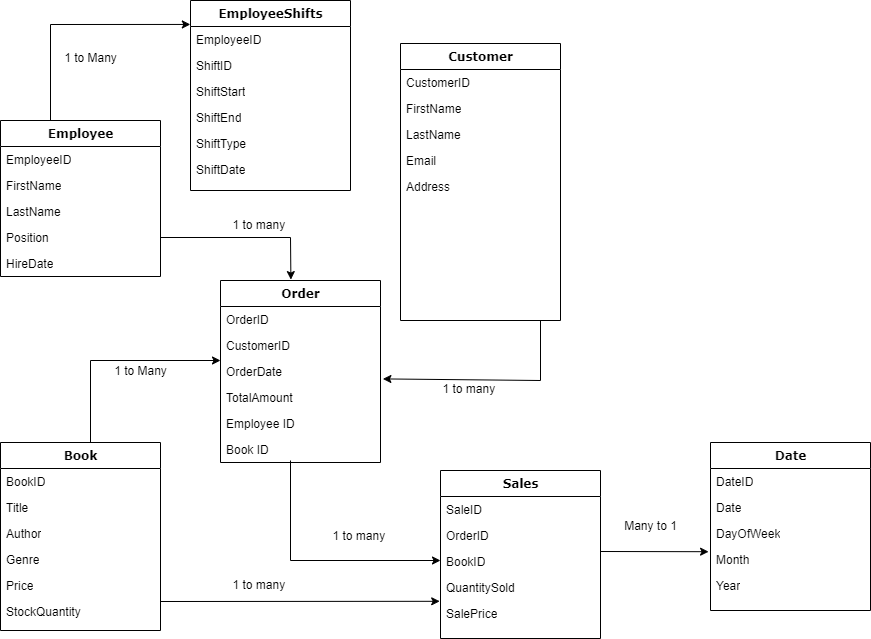

The diagram above was exported from draw.io. Its source (the exported page's mxGraphModel, read from the mxfile embedded in the PNG):
<mxGraphModel dx="281" dy="613" grid="1" gridSize="10" guides="1" tooltips="1" connect="1" arrows="1" fold="1" page="1" pageScale="1" pageWidth="1100" pageHeight="850" background="none" math="0" shadow="0">
  <root>
    <mxCell id="0" />
    <mxCell id="1" parent="0" />
    <mxCell id="78961159f06e98e8-17" value="Employee" style="swimlane;html=1;fontStyle=1;align=center;verticalAlign=top;childLayout=stackLayout;horizontal=1;startSize=26;horizontalStack=0;resizeParent=1;resizeLast=0;collapsible=1;marginBottom=0;swimlaneFillColor=#ffffff;rounded=0;shadow=0;comic=0;labelBackgroundColor=none;strokeWidth=1;fillColor=none;fontFamily=Verdana;fontSize=12" parent="1" vertex="1">
      <mxGeometry x="30" y="160" width="160" height="156" as="geometry" />
    </mxCell>
    <mxCell id="78961159f06e98e8-21" value="EmployeeID" style="text;html=1;strokeColor=none;fillColor=none;align=left;verticalAlign=top;spacingLeft=4;spacingRight=4;whiteSpace=wrap;overflow=hidden;rotatable=0;points=[[0,0.5],[1,0.5]];portConstraint=eastwest;" parent="78961159f06e98e8-17" vertex="1">
      <mxGeometry y="26" width="160" height="26" as="geometry" />
    </mxCell>
    <mxCell id="78961159f06e98e8-23" value="FirstName" style="text;html=1;strokeColor=none;fillColor=none;align=left;verticalAlign=top;spacingLeft=4;spacingRight=4;whiteSpace=wrap;overflow=hidden;rotatable=0;points=[[0,0.5],[1,0.5]];portConstraint=eastwest;" parent="78961159f06e98e8-17" vertex="1">
      <mxGeometry y="52" width="160" height="26" as="geometry" />
    </mxCell>
    <mxCell id="78961159f06e98e8-25" value="LastName" style="text;html=1;strokeColor=none;fillColor=none;align=left;verticalAlign=top;spacingLeft=4;spacingRight=4;whiteSpace=wrap;overflow=hidden;rotatable=0;points=[[0,0.5],[1,0.5]];portConstraint=eastwest;" parent="78961159f06e98e8-17" vertex="1">
      <mxGeometry y="78" width="160" height="26" as="geometry" />
    </mxCell>
    <mxCell id="78961159f06e98e8-26" value="Position" style="text;html=1;strokeColor=none;fillColor=none;align=left;verticalAlign=top;spacingLeft=4;spacingRight=4;whiteSpace=wrap;overflow=hidden;rotatable=0;points=[[0,0.5],[1,0.5]];portConstraint=eastwest;" parent="78961159f06e98e8-17" vertex="1">
      <mxGeometry y="104" width="160" height="26" as="geometry" />
    </mxCell>
    <mxCell id="78961159f06e98e8-24" value="HireDate" style="text;html=1;strokeColor=none;fillColor=none;align=left;verticalAlign=top;spacingLeft=4;spacingRight=4;whiteSpace=wrap;overflow=hidden;rotatable=0;points=[[0,0.5],[1,0.5]];portConstraint=eastwest;" parent="78961159f06e98e8-17" vertex="1">
      <mxGeometry y="130" width="160" height="26" as="geometry" />
    </mxCell>
    <mxCell id="78961159f06e98e8-30" value="Customer" style="swimlane;html=1;fontStyle=1;align=center;verticalAlign=top;childLayout=stackLayout;horizontal=1;startSize=26;horizontalStack=0;resizeParent=1;resizeLast=0;collapsible=1;marginBottom=0;swimlaneFillColor=#ffffff;rounded=0;shadow=0;comic=0;labelBackgroundColor=none;strokeWidth=1;fillColor=none;fontFamily=Verdana;fontSize=12" parent="1" vertex="1">
      <mxGeometry x="430" y="83" width="160" height="277" as="geometry" />
    </mxCell>
    <mxCell id="78961159f06e98e8-32" value="CustomerID" style="text;html=1;strokeColor=none;fillColor=none;align=left;verticalAlign=top;spacingLeft=4;spacingRight=4;whiteSpace=wrap;overflow=hidden;rotatable=0;points=[[0,0.5],[1,0.5]];portConstraint=eastwest;" parent="78961159f06e98e8-30" vertex="1">
      <mxGeometry y="26" width="160" height="26" as="geometry" />
    </mxCell>
    <mxCell id="78961159f06e98e8-33" value="FirstName" style="text;html=1;strokeColor=none;fillColor=none;align=left;verticalAlign=top;spacingLeft=4;spacingRight=4;whiteSpace=wrap;overflow=hidden;rotatable=0;points=[[0,0.5],[1,0.5]];portConstraint=eastwest;" parent="78961159f06e98e8-30" vertex="1">
      <mxGeometry y="52" width="160" height="26" as="geometry" />
    </mxCell>
    <mxCell id="78961159f06e98e8-34" value="LastName" style="text;html=1;strokeColor=none;fillColor=none;align=left;verticalAlign=top;spacingLeft=4;spacingRight=4;whiteSpace=wrap;overflow=hidden;rotatable=0;points=[[0,0.5],[1,0.5]];portConstraint=eastwest;" parent="78961159f06e98e8-30" vertex="1">
      <mxGeometry y="78" width="160" height="26" as="geometry" />
    </mxCell>
    <mxCell id="78961159f06e98e8-36" value="Email" style="text;html=1;strokeColor=none;fillColor=none;align=left;verticalAlign=top;spacingLeft=4;spacingRight=4;whiteSpace=wrap;overflow=hidden;rotatable=0;points=[[0,0.5],[1,0.5]];portConstraint=eastwest;" parent="78961159f06e98e8-30" vertex="1">
      <mxGeometry y="104" width="160" height="26" as="geometry" />
    </mxCell>
    <mxCell id="78961159f06e98e8-37" value="Address" style="text;html=1;strokeColor=none;fillColor=none;align=left;verticalAlign=top;spacingLeft=4;spacingRight=4;whiteSpace=wrap;overflow=hidden;rotatable=0;points=[[0,0.5],[1,0.5]];portConstraint=eastwest;" parent="78961159f06e98e8-30" vertex="1">
      <mxGeometry y="130" width="160" height="26" as="geometry" />
    </mxCell>
    <mxCell id="78961159f06e98e8-56" value="Book" style="swimlane;html=1;fontStyle=1;align=center;verticalAlign=top;childLayout=stackLayout;horizontal=1;startSize=26;horizontalStack=0;resizeParent=1;resizeLast=0;collapsible=1;marginBottom=0;swimlaneFillColor=#ffffff;rounded=0;shadow=0;comic=0;labelBackgroundColor=none;strokeWidth=1;fillColor=none;fontFamily=Verdana;fontSize=12" parent="1" vertex="1">
      <mxGeometry x="30" y="482" width="160" height="188" as="geometry" />
    </mxCell>
    <mxCell id="78961159f06e98e8-57" value="BookID" style="text;html=1;strokeColor=none;fillColor=none;align=left;verticalAlign=top;spacingLeft=4;spacingRight=4;whiteSpace=wrap;overflow=hidden;rotatable=0;points=[[0,0.5],[1,0.5]];portConstraint=eastwest;" parent="78961159f06e98e8-56" vertex="1">
      <mxGeometry y="26" width="160" height="26" as="geometry" />
    </mxCell>
    <mxCell id="78961159f06e98e8-58" value="Title" style="text;html=1;strokeColor=none;fillColor=none;align=left;verticalAlign=top;spacingLeft=4;spacingRight=4;whiteSpace=wrap;overflow=hidden;rotatable=0;points=[[0,0.5],[1,0.5]];portConstraint=eastwest;" parent="78961159f06e98e8-56" vertex="1">
      <mxGeometry y="52" width="160" height="26" as="geometry" />
    </mxCell>
    <mxCell id="78961159f06e98e8-59" value="Author" style="text;html=1;strokeColor=none;fillColor=none;align=left;verticalAlign=top;spacingLeft=4;spacingRight=4;whiteSpace=wrap;overflow=hidden;rotatable=0;points=[[0,0.5],[1,0.5]];portConstraint=eastwest;" parent="78961159f06e98e8-56" vertex="1">
      <mxGeometry y="78" width="160" height="26" as="geometry" />
    </mxCell>
    <mxCell id="78961159f06e98e8-60" value="Genre" style="text;html=1;strokeColor=none;fillColor=none;align=left;verticalAlign=top;spacingLeft=4;spacingRight=4;whiteSpace=wrap;overflow=hidden;rotatable=0;points=[[0,0.5],[1,0.5]];portConstraint=eastwest;" parent="78961159f06e98e8-56" vertex="1">
      <mxGeometry y="104" width="160" height="26" as="geometry" />
    </mxCell>
    <mxCell id="78961159f06e98e8-61" value="Price" style="text;html=1;strokeColor=none;fillColor=none;align=left;verticalAlign=top;spacingLeft=4;spacingRight=4;whiteSpace=wrap;overflow=hidden;rotatable=0;points=[[0,0.5],[1,0.5]];portConstraint=eastwest;" parent="78961159f06e98e8-56" vertex="1">
      <mxGeometry y="130" width="160" height="26" as="geometry" />
    </mxCell>
    <mxCell id="78961159f06e98e8-62" value="StockQuantity" style="text;html=1;strokeColor=none;fillColor=none;align=left;verticalAlign=top;spacingLeft=4;spacingRight=4;whiteSpace=wrap;overflow=hidden;rotatable=0;points=[[0,0.5],[1,0.5]];portConstraint=eastwest;" parent="78961159f06e98e8-56" vertex="1">
      <mxGeometry y="156" width="160" height="26" as="geometry" />
    </mxCell>
    <mxCell id="78961159f06e98e8-69" value="Order" style="swimlane;html=1;fontStyle=1;align=center;verticalAlign=top;childLayout=stackLayout;horizontal=1;startSize=26;horizontalStack=0;resizeParent=1;resizeLast=0;collapsible=1;marginBottom=0;swimlaneFillColor=#ffffff;rounded=0;shadow=0;comic=0;labelBackgroundColor=none;strokeWidth=1;fillColor=none;fontFamily=Verdana;fontSize=12" parent="1" vertex="1">
      <mxGeometry x="250" y="320" width="160" height="182" as="geometry" />
    </mxCell>
    <mxCell id="78961159f06e98e8-70" value="OrderID" style="text;html=1;strokeColor=none;fillColor=none;align=left;verticalAlign=top;spacingLeft=4;spacingRight=4;whiteSpace=wrap;overflow=hidden;rotatable=0;points=[[0,0.5],[1,0.5]];portConstraint=eastwest;" parent="78961159f06e98e8-69" vertex="1">
      <mxGeometry y="26" width="160" height="26" as="geometry" />
    </mxCell>
    <mxCell id="78961159f06e98e8-71" value="CustomerID" style="text;html=1;strokeColor=none;fillColor=none;align=left;verticalAlign=top;spacingLeft=4;spacingRight=4;whiteSpace=wrap;overflow=hidden;rotatable=0;points=[[0,0.5],[1,0.5]];portConstraint=eastwest;" parent="78961159f06e98e8-69" vertex="1">
      <mxGeometry y="52" width="160" height="26" as="geometry" />
    </mxCell>
    <mxCell id="78961159f06e98e8-72" value="OrderDate" style="text;html=1;strokeColor=none;fillColor=none;align=left;verticalAlign=top;spacingLeft=4;spacingRight=4;whiteSpace=wrap;overflow=hidden;rotatable=0;points=[[0,0.5],[1,0.5]];portConstraint=eastwest;" parent="78961159f06e98e8-69" vertex="1">
      <mxGeometry y="78" width="160" height="26" as="geometry" />
    </mxCell>
    <mxCell id="78961159f06e98e8-74" value="TotalAmount" style="text;html=1;strokeColor=none;fillColor=none;align=left;verticalAlign=top;spacingLeft=4;spacingRight=4;whiteSpace=wrap;overflow=hidden;rotatable=0;points=[[0,0.5],[1,0.5]];portConstraint=eastwest;" parent="78961159f06e98e8-69" vertex="1">
      <mxGeometry y="104" width="160" height="26" as="geometry" />
    </mxCell>
    <mxCell id="_ZvfuXVWP8sXRBGvsRkv-2" value="" style="endArrow=classic;html=1;rounded=0;entryX=1.015;entryY=0.785;entryDx=0;entryDy=0;entryPerimeter=0;" edge="1" parent="78961159f06e98e8-69" target="78961159f06e98e8-72">
      <mxGeometry width="50" height="50" relative="1" as="geometry">
        <mxPoint x="320" y="40" as="sourcePoint" />
        <mxPoint x="320" as="targetPoint" />
        <Array as="points">
          <mxPoint x="320" y="100" />
        </Array>
      </mxGeometry>
    </mxCell>
    <mxCell id="_ZvfuXVWP8sXRBGvsRkv-10" value="Employee ID" style="text;html=1;strokeColor=none;fillColor=none;align=left;verticalAlign=top;spacingLeft=4;spacingRight=4;whiteSpace=wrap;overflow=hidden;rotatable=0;points=[[0,0.5],[1,0.5]];portConstraint=eastwest;" vertex="1" parent="78961159f06e98e8-69">
      <mxGeometry y="130" width="160" height="26" as="geometry" />
    </mxCell>
    <mxCell id="_ZvfuXVWP8sXRBGvsRkv-13" value="Book ID" style="text;html=1;strokeColor=none;fillColor=none;align=left;verticalAlign=top;spacingLeft=4;spacingRight=4;whiteSpace=wrap;overflow=hidden;rotatable=0;points=[[0,0.5],[1,0.5]];portConstraint=eastwest;" vertex="1" parent="78961159f06e98e8-69">
      <mxGeometry y="156" width="160" height="26" as="geometry" />
    </mxCell>
    <mxCell id="78961159f06e98e8-82" value="Sales" style="swimlane;html=1;fontStyle=1;align=center;verticalAlign=top;childLayout=stackLayout;horizontal=1;startSize=26;horizontalStack=0;resizeParent=1;resizeLast=0;collapsible=1;marginBottom=0;swimlaneFillColor=#ffffff;rounded=0;shadow=0;comic=0;labelBackgroundColor=none;strokeWidth=1;fillColor=none;fontFamily=Verdana;fontSize=12" parent="1" vertex="1">
      <mxGeometry x="470" y="510" width="160" height="168" as="geometry" />
    </mxCell>
    <mxCell id="78961159f06e98e8-83" value="SaleID" style="text;html=1;strokeColor=none;fillColor=none;align=left;verticalAlign=top;spacingLeft=4;spacingRight=4;whiteSpace=wrap;overflow=hidden;rotatable=0;points=[[0,0.5],[1,0.5]];portConstraint=eastwest;" parent="78961159f06e98e8-82" vertex="1">
      <mxGeometry y="26" width="160" height="26" as="geometry" />
    </mxCell>
    <mxCell id="78961159f06e98e8-84" value="OrderID" style="text;html=1;strokeColor=none;fillColor=none;align=left;verticalAlign=top;spacingLeft=4;spacingRight=4;whiteSpace=wrap;overflow=hidden;rotatable=0;points=[[0,0.5],[1,0.5]];portConstraint=eastwest;" parent="78961159f06e98e8-82" vertex="1">
      <mxGeometry y="52" width="160" height="26" as="geometry" />
    </mxCell>
    <mxCell id="78961159f06e98e8-85" value="BookID" style="text;html=1;strokeColor=none;fillColor=none;align=left;verticalAlign=top;spacingLeft=4;spacingRight=4;whiteSpace=wrap;overflow=hidden;rotatable=0;points=[[0,0.5],[1,0.5]];portConstraint=eastwest;" parent="78961159f06e98e8-82" vertex="1">
      <mxGeometry y="78" width="160" height="26" as="geometry" />
    </mxCell>
    <mxCell id="78961159f06e98e8-86" value="QuantitySold" style="text;html=1;strokeColor=none;fillColor=none;align=left;verticalAlign=top;spacingLeft=4;spacingRight=4;whiteSpace=wrap;overflow=hidden;rotatable=0;points=[[0,0.5],[1,0.5]];portConstraint=eastwest;" parent="78961159f06e98e8-82" vertex="1">
      <mxGeometry y="104" width="160" height="26" as="geometry" />
    </mxCell>
    <mxCell id="78961159f06e98e8-87" value="SalePrice" style="text;html=1;strokeColor=none;fillColor=none;align=left;verticalAlign=top;spacingLeft=4;spacingRight=4;whiteSpace=wrap;overflow=hidden;rotatable=0;points=[[0,0.5],[1,0.5]];portConstraint=eastwest;" parent="78961159f06e98e8-82" vertex="1">
      <mxGeometry y="130" width="160" height="26" as="geometry" />
    </mxCell>
    <mxCell id="78961159f06e98e8-95" value="Date" style="swimlane;html=1;fontStyle=1;align=center;verticalAlign=top;childLayout=stackLayout;horizontal=1;startSize=26;horizontalStack=0;resizeParent=1;resizeLast=0;collapsible=1;marginBottom=0;swimlaneFillColor=#ffffff;rounded=0;shadow=0;comic=0;labelBackgroundColor=none;strokeWidth=1;fillColor=none;fontFamily=Verdana;fontSize=12" parent="1" vertex="1">
      <mxGeometry x="740" y="482" width="160" height="168" as="geometry" />
    </mxCell>
    <mxCell id="78961159f06e98e8-96" value="DateID" style="text;html=1;strokeColor=none;fillColor=none;align=left;verticalAlign=top;spacingLeft=4;spacingRight=4;whiteSpace=wrap;overflow=hidden;rotatable=0;points=[[0,0.5],[1,0.5]];portConstraint=eastwest;" parent="78961159f06e98e8-95" vertex="1">
      <mxGeometry y="26" width="160" height="26" as="geometry" />
    </mxCell>
    <mxCell id="78961159f06e98e8-97" value="Date" style="text;html=1;strokeColor=none;fillColor=none;align=left;verticalAlign=top;spacingLeft=4;spacingRight=4;whiteSpace=wrap;overflow=hidden;rotatable=0;points=[[0,0.5],[1,0.5]];portConstraint=eastwest;" parent="78961159f06e98e8-95" vertex="1">
      <mxGeometry y="52" width="160" height="26" as="geometry" />
    </mxCell>
    <mxCell id="78961159f06e98e8-98" value="DayOfWeek" style="text;html=1;strokeColor=none;fillColor=none;align=left;verticalAlign=top;spacingLeft=4;spacingRight=4;whiteSpace=wrap;overflow=hidden;rotatable=0;points=[[0,0.5],[1,0.5]];portConstraint=eastwest;" parent="78961159f06e98e8-95" vertex="1">
      <mxGeometry y="78" width="160" height="26" as="geometry" />
    </mxCell>
    <mxCell id="78961159f06e98e8-102" value="Month" style="text;html=1;strokeColor=none;fillColor=none;align=left;verticalAlign=top;spacingLeft=4;spacingRight=4;whiteSpace=wrap;overflow=hidden;rotatable=0;points=[[0,0.5],[1,0.5]];portConstraint=eastwest;" parent="78961159f06e98e8-95" vertex="1">
      <mxGeometry y="104" width="160" height="26" as="geometry" />
    </mxCell>
    <mxCell id="78961159f06e98e8-104" value="Year" style="text;html=1;strokeColor=none;fillColor=none;align=left;verticalAlign=top;spacingLeft=4;spacingRight=4;whiteSpace=wrap;overflow=hidden;rotatable=0;points=[[0,0.5],[1,0.5]];portConstraint=eastwest;" parent="78961159f06e98e8-95" vertex="1">
      <mxGeometry y="130" width="160" height="26" as="geometry" />
    </mxCell>
    <mxCell id="_ZvfuXVWP8sXRBGvsRkv-3" value="1 to many&amp;nbsp;" style="text;html=1;align=center;verticalAlign=middle;resizable=0;points=[];autosize=1;strokeColor=none;fillColor=none;" vertex="1" parent="1">
      <mxGeometry x="350" y="561" width="80" height="30" as="geometry" />
    </mxCell>
    <mxCell id="_ZvfuXVWP8sXRBGvsRkv-4" value="" style="endArrow=classic;html=1;rounded=0;" edge="1" parent="1">
      <mxGeometry width="50" height="50" relative="1" as="geometry">
        <mxPoint x="320" y="500" as="sourcePoint" />
        <mxPoint x="470" y="600" as="targetPoint" />
        <Array as="points">
          <mxPoint x="320" y="600" />
        </Array>
      </mxGeometry>
    </mxCell>
    <mxCell id="_ZvfuXVWP8sXRBGvsRkv-5" value="1 to many&amp;nbsp;" style="text;html=1;align=center;verticalAlign=middle;resizable=0;points=[];autosize=1;strokeColor=none;fillColor=none;" vertex="1" parent="1">
      <mxGeometry x="460" y="414" width="80" height="30" as="geometry" />
    </mxCell>
    <mxCell id="_ZvfuXVWP8sXRBGvsRkv-6" value="" style="endArrow=classic;html=1;rounded=0;entryX=-0.005;entryY=1.031;entryDx=0;entryDy=0;entryPerimeter=0;" edge="1" parent="1" target="78961159f06e98e8-86">
      <mxGeometry width="50" height="50" relative="1" as="geometry">
        <mxPoint x="190" y="641" as="sourcePoint" />
        <mxPoint x="240" y="591" as="targetPoint" />
      </mxGeometry>
    </mxCell>
    <mxCell id="_ZvfuXVWP8sXRBGvsRkv-7" value="1 to many&amp;nbsp;" style="text;html=1;align=center;verticalAlign=middle;resizable=0;points=[];autosize=1;strokeColor=none;fillColor=none;" vertex="1" parent="1">
      <mxGeometry x="250" y="610" width="80" height="30" as="geometry" />
    </mxCell>
    <mxCell id="_ZvfuXVWP8sXRBGvsRkv-8" value="" style="endArrow=classic;html=1;rounded=0;entryX=-0.012;entryY=0.2;entryDx=0;entryDy=0;entryPerimeter=0;" edge="1" parent="1" target="78961159f06e98e8-102">
      <mxGeometry width="50" height="50" relative="1" as="geometry">
        <mxPoint x="630" y="591" as="sourcePoint" />
        <mxPoint x="680" y="541" as="targetPoint" />
      </mxGeometry>
    </mxCell>
    <mxCell id="_ZvfuXVWP8sXRBGvsRkv-9" value="Many to 1" style="text;html=1;align=center;verticalAlign=middle;resizable=0;points=[];autosize=1;strokeColor=none;fillColor=none;" vertex="1" parent="1">
      <mxGeometry x="640" y="551" width="80" height="30" as="geometry" />
    </mxCell>
    <mxCell id="_ZvfuXVWP8sXRBGvsRkv-11" value="" style="endArrow=classic;html=1;rounded=0;entryX=0.44;entryY=-0.005;entryDx=0;entryDy=0;entryPerimeter=0;exitX=1;exitY=0.5;exitDx=0;exitDy=0;" edge="1" parent="1" source="78961159f06e98e8-26" target="78961159f06e98e8-69">
      <mxGeometry width="50" height="50" relative="1" as="geometry">
        <mxPoint x="250" y="200" as="sourcePoint" />
        <mxPoint x="300" y="150" as="targetPoint" />
        <Array as="points">
          <mxPoint x="320" y="277" />
        </Array>
      </mxGeometry>
    </mxCell>
    <mxCell id="_ZvfuXVWP8sXRBGvsRkv-12" value="1 to many&amp;nbsp;" style="text;html=1;align=center;verticalAlign=middle;resizable=0;points=[];autosize=1;strokeColor=none;fillColor=none;" vertex="1" parent="1">
      <mxGeometry x="250" y="250" width="80" height="30" as="geometry" />
    </mxCell>
    <mxCell id="_ZvfuXVWP8sXRBGvsRkv-14" value="" style="endArrow=classic;html=1;rounded=0;" edge="1" parent="1">
      <mxGeometry width="50" height="50" relative="1" as="geometry">
        <mxPoint x="120" y="482" as="sourcePoint" />
        <mxPoint x="250" y="400" as="targetPoint" />
        <Array as="points">
          <mxPoint x="120" y="400" />
        </Array>
      </mxGeometry>
    </mxCell>
    <mxCell id="_ZvfuXVWP8sXRBGvsRkv-15" value="1 to Many" style="text;html=1;align=center;verticalAlign=middle;resizable=0;points=[];autosize=1;strokeColor=none;fillColor=none;" vertex="1" parent="1">
      <mxGeometry x="130" y="396" width="80" height="30" as="geometry" />
    </mxCell>
    <mxCell id="_ZvfuXVWP8sXRBGvsRkv-16" value="EmployeeShifts" style="swimlane;html=1;fontStyle=1;align=center;verticalAlign=top;childLayout=stackLayout;horizontal=1;startSize=26;horizontalStack=0;resizeParent=1;resizeLast=0;collapsible=1;marginBottom=0;swimlaneFillColor=#ffffff;rounded=0;shadow=0;comic=0;labelBackgroundColor=none;strokeWidth=1;fillColor=none;fontFamily=Verdana;fontSize=12" vertex="1" parent="1">
      <mxGeometry x="220" y="40" width="160" height="190" as="geometry" />
    </mxCell>
    <mxCell id="_ZvfuXVWP8sXRBGvsRkv-17" value="EmployeeID" style="text;html=1;strokeColor=none;fillColor=none;align=left;verticalAlign=top;spacingLeft=4;spacingRight=4;whiteSpace=wrap;overflow=hidden;rotatable=0;points=[[0,0.5],[1,0.5]];portConstraint=eastwest;" vertex="1" parent="_ZvfuXVWP8sXRBGvsRkv-16">
      <mxGeometry y="26" width="160" height="26" as="geometry" />
    </mxCell>
    <mxCell id="_ZvfuXVWP8sXRBGvsRkv-22" value="ShiftID" style="text;html=1;strokeColor=none;fillColor=none;align=left;verticalAlign=top;spacingLeft=4;spacingRight=4;whiteSpace=wrap;overflow=hidden;rotatable=0;points=[[0,0.5],[1,0.5]];portConstraint=eastwest;" vertex="1" parent="_ZvfuXVWP8sXRBGvsRkv-16">
      <mxGeometry y="52" width="160" height="26" as="geometry" />
    </mxCell>
    <mxCell id="_ZvfuXVWP8sXRBGvsRkv-19" value="ShiftStart" style="text;html=1;strokeColor=none;fillColor=none;align=left;verticalAlign=top;spacingLeft=4;spacingRight=4;whiteSpace=wrap;overflow=hidden;rotatable=0;points=[[0,0.5],[1,0.5]];portConstraint=eastwest;" vertex="1" parent="_ZvfuXVWP8sXRBGvsRkv-16">
      <mxGeometry y="78" width="160" height="26" as="geometry" />
    </mxCell>
    <mxCell id="_ZvfuXVWP8sXRBGvsRkv-20" value="ShiftEnd" style="text;html=1;strokeColor=none;fillColor=none;align=left;verticalAlign=top;spacingLeft=4;spacingRight=4;whiteSpace=wrap;overflow=hidden;rotatable=0;points=[[0,0.5],[1,0.5]];portConstraint=eastwest;" vertex="1" parent="_ZvfuXVWP8sXRBGvsRkv-16">
      <mxGeometry y="104" width="160" height="26" as="geometry" />
    </mxCell>
    <mxCell id="_ZvfuXVWP8sXRBGvsRkv-21" value="ShiftType" style="text;html=1;strokeColor=none;fillColor=none;align=left;verticalAlign=top;spacingLeft=4;spacingRight=4;whiteSpace=wrap;overflow=hidden;rotatable=0;points=[[0,0.5],[1,0.5]];portConstraint=eastwest;" vertex="1" parent="_ZvfuXVWP8sXRBGvsRkv-16">
      <mxGeometry y="130" width="160" height="26" as="geometry" />
    </mxCell>
    <mxCell id="_ZvfuXVWP8sXRBGvsRkv-18" value="ShiftDate" style="text;html=1;strokeColor=none;fillColor=none;align=left;verticalAlign=top;spacingLeft=4;spacingRight=4;whiteSpace=wrap;overflow=hidden;rotatable=0;points=[[0,0.5],[1,0.5]];portConstraint=eastwest;" vertex="1" parent="_ZvfuXVWP8sXRBGvsRkv-16">
      <mxGeometry y="156" width="160" height="26" as="geometry" />
    </mxCell>
    <mxCell id="_ZvfuXVWP8sXRBGvsRkv-25" value="" style="endArrow=classic;html=1;rounded=0;entryX=-0.001;entryY=0.126;entryDx=0;entryDy=0;entryPerimeter=0;" edge="1" parent="1" target="_ZvfuXVWP8sXRBGvsRkv-16">
      <mxGeometry width="50" height="50" relative="1" as="geometry">
        <mxPoint x="80" y="160" as="sourcePoint" />
        <mxPoint x="130" y="110" as="targetPoint" />
        <Array as="points">
          <mxPoint x="80" y="64" />
        </Array>
      </mxGeometry>
    </mxCell>
    <mxCell id="_ZvfuXVWP8sXRBGvsRkv-26" value="1 to Many" style="text;html=1;align=center;verticalAlign=middle;resizable=0;points=[];autosize=1;strokeColor=none;fillColor=none;" vertex="1" parent="1">
      <mxGeometry x="80" y="83" width="80" height="30" as="geometry" />
    </mxCell>
  </root>
</mxGraphModel>